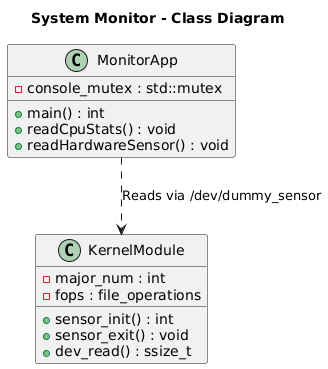

The diagram above was rendered by PlantUML. Its source (embedded in the PNG):
@startuml
title System Monitor - Class Diagram
class MonitorApp {
  - console_mutex : std::mutex
  + main() : int
  + readCpuStats() : void
  + readHardwareSensor() : void
}
class KernelModule {
  - major_num : int
  - fops : file_operations
  + sensor_init() : int
  + sensor_exit() : void
  + dev_read() : ssize_t
}
MonitorApp ..> KernelModule : Reads via /dev/dummy_sensor
@enduml